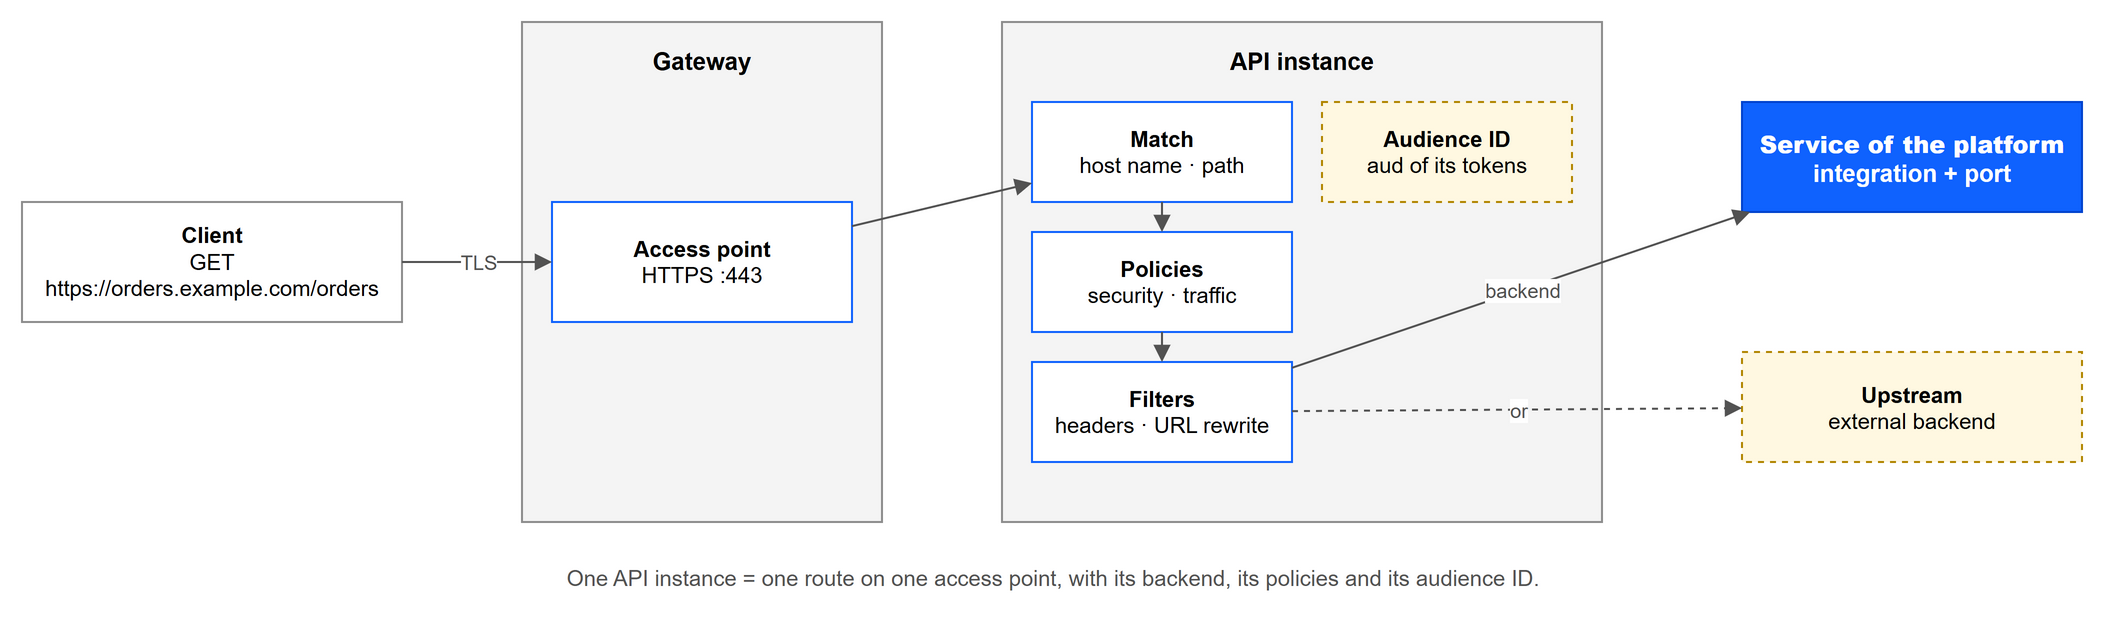

The diagram above was exported from draw.io. Its source (the exported page's mxGraphModel, read from the mxfile embedded in the PNG):
<mxGraphModel dx="1000" dy="600" grid="1" gridSize="10" page="0" math="0" shadow="0">
  <root>
    <mxCell id="0" />
    <mxCell id="1" parent="0" />
    <mxCell id="c1" value="&lt;b&gt;Client&lt;/b&gt;&lt;br&gt;GET https://orders.example.com/orders" style="rounded=0;whiteSpace=wrap;html=1;fillColor=#ffffff;strokeColor=#8d8d8d;fontSize=11;" vertex="1" parent="1">
      <mxGeometry x="20" y="110" width="190" height="60" as="geometry" />
    </mxCell>
    <mxCell id="c2" value="Gateway" style="rounded=0;whiteSpace=wrap;html=1;fillColor=#f4f4f4;strokeColor=#8d8d8d;verticalAlign=top;fontSize=12;fontStyle=1;spacingTop=6;" vertex="1" parent="1">
      <mxGeometry x="270" y="20" width="180" height="250" as="geometry" />
    </mxCell>
    <mxCell id="c3" value="&lt;b&gt;Access point&lt;/b&gt;&lt;br&gt;HTTPS :443" style="rounded=0;whiteSpace=wrap;html=1;fillColor=#ffffff;strokeColor=#0f62fe;fontSize=11;" vertex="1" parent="1">
      <mxGeometry x="285" y="110" width="150" height="60" as="geometry" />
    </mxCell>
    <mxCell id="c4" value="API instance" style="rounded=0;whiteSpace=wrap;html=1;fillColor=#f4f4f4;strokeColor=#8d8d8d;verticalAlign=top;fontSize=12;fontStyle=1;spacingTop=6;" vertex="1" parent="1">
      <mxGeometry x="510" y="20" width="300" height="250" as="geometry" />
    </mxCell>
    <mxCell id="c5" value="&lt;b&gt;Match&lt;/b&gt;&lt;br&gt;host name · path" style="rounded=0;whiteSpace=wrap;html=1;fillColor=#ffffff;strokeColor=#0f62fe;fontSize=11;" vertex="1" parent="1">
      <mxGeometry x="525" y="60" width="130" height="50" as="geometry" />
    </mxCell>
    <mxCell id="c6" value="&lt;b&gt;Policies&lt;/b&gt;&lt;br&gt;security · traffic" style="rounded=0;whiteSpace=wrap;html=1;fillColor=#ffffff;strokeColor=#0f62fe;fontSize=11;" vertex="1" parent="1">
      <mxGeometry x="525" y="125" width="130" height="50" as="geometry" />
    </mxCell>
    <mxCell id="c7" value="&lt;b&gt;Filters&lt;/b&gt;&lt;br&gt;headers · URL rewrite" style="rounded=0;whiteSpace=wrap;html=1;fillColor=#ffffff;strokeColor=#0f62fe;fontSize=11;" vertex="1" parent="1">
      <mxGeometry x="525" y="190" width="130" height="50" as="geometry" />
    </mxCell>
    <mxCell id="c8" value="&lt;b&gt;Audience ID&lt;/b&gt;&lt;br&gt;aud of its tokens" style="rounded=0;whiteSpace=wrap;html=1;fillColor=#fff8e1;strokeColor=#b28600;fontSize=11;dashed=1;" vertex="1" parent="1">
      <mxGeometry x="670" y="60" width="125" height="50" as="geometry" />
    </mxCell>
    <mxCell id="c9" value="&lt;b&gt;Service of the platform&lt;/b&gt;&lt;br&gt;integration + port" style="rounded=0;whiteSpace=wrap;html=1;fillColor=#0f62fe;strokeColor=#0043ce;fontColor=#ffffff;fontSize=12;fontStyle=1;" vertex="1" parent="1">
      <mxGeometry x="880" y="60" width="170" height="55" as="geometry" />
    </mxCell>
    <mxCell id="c10" value="&lt;b&gt;Upstream&lt;/b&gt;&lt;br&gt;external backend" style="rounded=0;whiteSpace=wrap;html=1;fillColor=#fff8e1;strokeColor=#b28600;fontSize=11;dashed=1;" vertex="1" parent="1">
      <mxGeometry x="880" y="185" width="170" height="55" as="geometry" />
    </mxCell>
    <mxCell id="e11" value="TLS" style="endArrow=block;html=1;rounded=0;strokeColor=#525252;fontSize=10;fontColor=#525252;labelBackgroundColor=#ffffff;" edge="1" parent="1" source="c1" target="c3">
      <mxGeometry relative="1" as="geometry" />
    </mxCell>
    <mxCell id="e12" value="" style="endArrow=block;html=1;rounded=0;strokeColor=#525252;fontSize=10;fontColor=#525252;labelBackgroundColor=#ffffff;" edge="1" parent="1" source="c3" target="c5">
      <mxGeometry relative="1" as="geometry" />
    </mxCell>
    <mxCell id="e13" value="" style="endArrow=block;html=1;rounded=0;strokeColor=#525252;fontSize=10;fontColor=#525252;labelBackgroundColor=#ffffff;" edge="1" parent="1" source="c5" target="c6">
      <mxGeometry relative="1" as="geometry" />
    </mxCell>
    <mxCell id="e14" value="" style="endArrow=block;html=1;rounded=0;strokeColor=#525252;fontSize=10;fontColor=#525252;labelBackgroundColor=#ffffff;" edge="1" parent="1" source="c6" target="c7">
      <mxGeometry relative="1" as="geometry" />
    </mxCell>
    <mxCell id="e15" value="backend" style="endArrow=block;html=1;rounded=0;strokeColor=#525252;fontSize=10;fontColor=#525252;labelBackgroundColor=#ffffff;" edge="1" parent="1" source="c7" target="c9">
      <mxGeometry relative="1" as="geometry" />
    </mxCell>
    <mxCell id="e16" value="or" style="endArrow=block;html=1;rounded=0;strokeColor=#525252;fontSize=10;fontColor=#525252;labelBackgroundColor=#ffffff;dashed=1;" edge="1" parent="1" source="c7" target="c10">
      <mxGeometry relative="1" as="geometry" />
    </mxCell>
    <mxCell id="c17" value="One API instance = one route on one access point, with its backend, its policies and its audience ID." style="text;html=1;align=center;verticalAlign=middle;fontSize=11;fontColor=#525252;" vertex="1" parent="1">
      <mxGeometry x="20" y="285" width="1030" height="26" as="geometry" />
    </mxCell>
  </root>
</mxGraphModel>